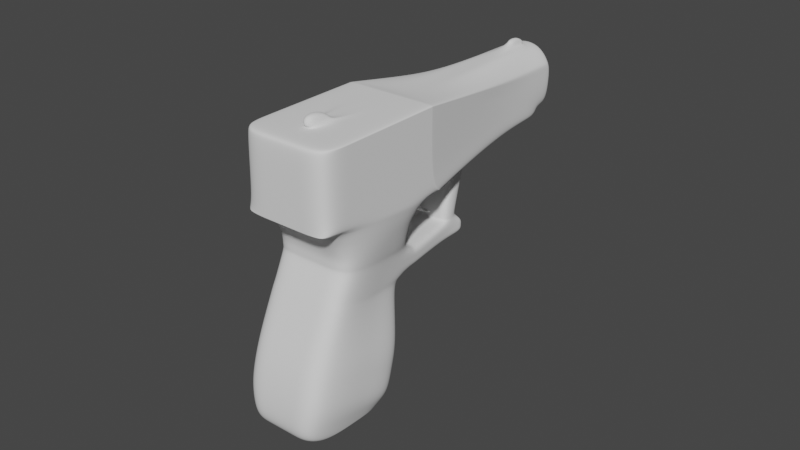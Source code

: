 # Source: lepeteu.blend  (saved by Blender 2.90.8; exported with 4.5.12 LTS)
import bpy
from mathutils import Matrix  # noqa: F401  (used for matrix-valued properties, if any)

bpy.ops.wm.read_factory_settings(use_empty=True)
scene = bpy.context.scene
scene.name = 'Scene'

# ---- collections
col_collection = bpy.data.collections.new('Collection'); scene.collection.children.link(col_collection)

# ---- world
world_world = bpy.data.worlds.new('World'); scene.world = world_world
world_world.use_nodes = True; world_world.node_tree.nodes.clear()
_N = world_world.node_tree.nodes; _L = world_world.node_tree.links
n0 = _N.new('ShaderNodeOutputWorld'); n0.name = 'World Output'; n0.location = (300, 300)
n1 = _N.new('ShaderNodeBackground'); n1.name = 'Background'; n1.location = (10, 300)
n1.inputs[0].default_value = (0.05088, 0.05088, 0.05088, 1.0)
_L.new(n1.outputs[0], n0.inputs[0])
n0.is_active_output = True
world_world.color = (0.05088, 0.05088, 0.05088)
world_world.use_sun_shadow = False
world_world.sun_shadow_jitter_overblur = 0.0

# ---- meshes
me_cube_001 = bpy.data.meshes.new('Cube.001')
me_cube_001.from_pydata([(-1.0, -1.169, -1.048), (-1.0, -1.0, 1.0), (-1.0, 1.155, -0.9559), (-0.6082, 1.35, 1.321), (1.0, -1.169, -1.048), (1.0, -1.0, 1.0), (1.0, 1.155, -0.9559), (0.6082, 1.35, 1.321), (-1.0, -1.749, 2.392), (-1.0, 1.315, 3.018), (1.0, 1.315, 3.018), (1.0, -1.749, 2.392), (-1.0, -1.527, 4.146), (-1.0, 0.3935, 4.704), (1.0, 0.3935, 4.704), (1.0, -1.527, 4.146), (-0.5681, 5.182, 4.362), (0.5681, 5.182, 4.362), (-0.5681, 4.86, 5.469), (0.5681, 4.86, 5.469), (1.0, -1.748, 2.389), (-1.0, -1.748, 2.389), (1.0, -2.096, 3.98), (-1.0, -2.096, 3.98), (-0.7968, 0.9061, -1.386), (-0.7968, -0.5798, -1.814), (0.7968, 0.9061, -1.386), (0.7968, -0.5798, -1.814), (-0.8984, -1.084, -1.503), (0.8984, -1.084, -1.503), (0.8984, 1.128, -1.143), (-0.8984, 1.128, -1.143), (-1.0, -1.155, -0.04414), (-1.0, 1.13, 0.03712), (1.0, 1.13, 0.03712), (1.0, -1.155, -0.04414), (-1.0, 1.143, -0.4594), (1.0, 1.143, -0.4594), (1.0, -1.19, -0.5542), (-1.0, -1.19, -0.5542), (-0.8476, -0.9648, -1.708), (0.8476, 1.059, -1.252), (0.8476, -0.9648, -1.708), (-0.8476, 1.059, -1.252), (0.6082, 1.311, 1.845), (1.0, -0.894, 1.612), (-1.0, -0.894, 1.612), (-0.6082, 1.311, 1.845), (-0.3782, 2.758, 1.72), (0.3782, 2.758, 1.72), (-0.3782, 2.661, 2.111), (0.3782, 2.661, 2.111), (-0.3782, 3.212, 1.833), (0.3782, 3.212, 1.833), (-0.3782, 3.104, 2.26), (0.3782, 3.104, 2.26), (-0.3782, 2.274, 3.483), (0.3782, 2.274, 3.483), (-0.3782, 2.967, 3.664), (0.3782, 2.967, 3.664), (-1.0, -1.098, 2.656), (-1.0, 0.8566, 3.094), (1.0, -1.098, 2.656), (1.0, 0.8566, 3.094), (-0.5681, 5.134, 4.517), (0.5681, 5.134, 4.517), (-1.0, -1.772, 2.46), (1.0, -1.772, 2.46), (-0.4335, 5.222, 5.372), (0.4335, 5.222, 5.372), (-0.4335, 5.307, 5.082), (0.4335, 5.307, 5.082), (0.8135, 1.03, 2.437), (-1.0, -0.9751, 1.89), (1.0, -0.9751, 1.89), (-0.8135, 1.03, 2.437), (0.9068, 1.066, 2.697), (-1.0, -1.163, 2.137), (1.0, -1.163, 2.137), (-0.9068, 1.066, 2.697), (0.9534, 1.133, 2.841), (-1.0, -1.365, 2.291), (1.0, -1.365, 2.291), (-0.9534, 1.133, 2.841), (0.9767, 1.234, 2.932), (-1.0, -1.506, 2.356), (1.0, -1.506, 2.356), (-0.9767, 1.234, 2.932), (-0.8215, -0.8151, -1.789), (0.8215, 1.023, -1.309), (0.8215, -0.8151, -1.789), (-0.8215, 1.023, -1.309), (-1.0, -1.496, 4.037), (1.0, -1.496, 4.037), (-1.0, -2.17, 3.841), (1.0, -2.17, 3.841), (-1.0, 0.4272, 4.587), (1.0, 0.4272, 4.587), (-1.0, -1.514, 4.101), (1.0, -1.514, 4.101), (-1.0, -2.137, 3.92), (1.0, -2.137, 3.92), (-1.0, 0.4072, 4.656), (1.0, 0.4072, 4.656), (-0.5681, 4.871, 5.43), (0.5681, 4.871, 5.43), (-1.0, -1.007, 0.9497), (-0.6271, 1.183, 1.215), (0.6271, 1.183, 1.215), (1.0, -1.007, 0.9497), (-0.6814, 1.091, 1.019), (0.6814, 1.091, 1.019), (1.0, -1.029, 0.805), (-1.0, -1.029, 0.805), (-0.5505, 1.621, 1.817), (-0.5505, 1.704, 1.421), (0.5505, 1.621, 1.817), (0.5505, 1.704, 1.421), (1.0, -0.9309, 1.738), (-0.7015, 1.149, 2.042), (0.7015, 1.149, 2.042), (-1.0, -0.9309, 1.738), (-0.5797, 1.525, 1.371), (-0.5797, 1.474, 1.799), (0.5797, 1.474, 1.799), (0.5797, 1.525, 1.371), (1.0, -0.9125, 1.675), (-0.6549, 1.21, 1.937), (0.6549, 1.21, 1.937), (-1.0, -0.9125, 1.675), (-0.3782, 3.31, 1.948), (0.3782, 3.31, 1.948), (-0.3782, 3.266, 2.152), (0.3782, 3.266, 2.152), (1.0, -0.947, 1.306), (-0.6082, 1.331, 1.583), (0.6082, 1.331, 1.583), (-1.0, -0.947, 1.306), (-0.3782, 2.71, 1.916), (0.3782, 2.71, 1.916), (-0.3782, 3.163, 2.028), (0.3782, 3.163, 2.028), (0.5505, 1.662, 1.619), (-0.5505, 1.662, 1.619), (-0.5797, 1.499, 1.585), (0.5797, 1.499, 1.585), (-0.3782, 3.298, 2.053), (0.3782, 3.298, 2.053), (-0.3782, 2.636, 2.189), (-0.3782, 3.016, 2.296), (0.3782, 3.016, 2.296), (0.3782, 2.636, 2.189), (-0.3782, 2.596, 2.852), (0.3782, 3.003, 2.958), (-0.3782, 3.003, 2.958), (0.3782, 2.596, 2.852), (-0.3782, 2.594, 3.028), (0.3782, 3.016, 3.201), (-0.3782, 3.016, 3.201), (0.3782, 2.594, 3.028), (-0.3782, 3.01, 2.627), (0.3782, 2.599, 2.516), (-0.3782, 2.599, 2.516), (0.3782, 3.01, 2.627), (-0.3782, 3.013, 2.461), (0.3782, 2.609, 2.35), (-0.3782, 2.609, 2.35), (0.3782, 3.013, 2.461), (-0.3782, 2.522, 3.166), (0.3782, 3.023, 3.326), (-0.3782, 3.023, 3.326), (0.3782, 2.522, 3.166), (-0.3782, 3.02, 3.263), (0.3782, 2.568, 3.1), (-0.3782, 2.568, 3.1), (0.3782, 3.02, 3.263), (1.0, 0.5274, 4.743), (-1.0, 0.5274, 4.743), (-1.0, 1.437, 3.053), (1.0, 1.437, 3.053), (-1.0, 0.9905, 3.133), (1.0, 0.9905, 3.133), (1.0, 0.5611, 4.626), (-1.0, 0.5611, 4.626), (1.0, 0.5411, 4.695), (-1.0, 0.5411, 4.695), (1.0, 0.6029, 4.765), (-1.0, 1.506, 3.073), (-1.0, 1.066, 3.155), (1.0, 1.066, 3.155), (1.0, 0.6366, 4.648), (-1.0, 0.6366, 4.648), (1.0, 0.6166, 4.717), (-1.0, 0.6166, 4.717), (-1.0, 0.6029, 4.765), (1.0, 1.506, 3.073), (-1.0, 0.5701, 4.755), (1.0, 1.476, 3.065), (1.0, 0.5701, 4.755), (-1.0, 1.476, 3.065), (-1.0, 1.033, 3.146), (1.0, 1.033, 3.146), (1.0, 0.6039, 4.638), (-1.0, 0.6039, 4.638), (1.0, 0.5839, 4.708), (-1.0, 0.5839, 4.708), (0.3333, 1.155, -0.9559), (-0.3333, 1.155, -0.9559), (-0.2027, 1.35, 1.321), (0.2027, 1.35, 1.321), (-0.3333, -1.169, -1.048), (0.3333, -1.169, -1.048), (0.3333, -1.0, 1.0), (-0.3333, -1.0, 1.0), (-0.3333, 1.315, 3.018), (0.3333, 1.315, 3.018), (0.3333, -1.749, 2.392), (-0.3333, -1.749, 2.392), (-0.1192, -0.9953, 4.307), (0.1192, -0.9953, 4.307), (0.1192, -1.616, 4.121), (-0.1192, -1.616, 4.121), (-0.2709, 5.177, 4.38), (0.2709, 5.177, 4.38), (-0.08146, 4.742, 5.839), (0.08146, 4.742, 5.839), (0.3333, -1.748, 2.389), (-0.3333, -1.748, 2.389), (0.3333, -2.096, 3.98), (-0.3333, -2.096, 3.98), (0.2656, 0.9061, -1.386), (-0.2656, 0.9061, -1.386), (-0.2656, -0.5798, -1.814), (0.2656, -0.5798, -1.814), (0.2995, 1.128, -1.143), (-0.2995, 1.128, -1.143), (-0.2995, -1.084, -1.503), (0.2995, -1.084, -1.503), (0.3333, -1.155, -0.04414), (-0.3333, -1.155, -0.04414), (-0.3333, 1.13, 0.03712), (0.3333, 1.13, 0.03712), (-0.3333, 1.143, -0.4594), (0.3333, 1.143, -0.4594), (0.3333, -1.19, -0.5542), (-0.3333, -1.19, -0.5542), (0.2825, 1.059, -1.252), (-0.2825, 1.059, -1.252), (-0.2825, -0.9648, -1.708), (0.2825, -0.9648, -1.708), (-0.2027, 1.311, 1.845), (0.2027, 1.311, 1.845), (0.3333, -0.894, 1.612), (-0.3333, -0.894, 1.612), (-0.1261, 2.758, 1.72), (0.1261, 2.758, 1.72), (-0.1261, 2.661, 2.111), (0.1261, 2.661, 2.111), (-0.1261, 3.212, 1.833), (0.1261, 3.212, 1.833), (-0.1261, 3.104, 2.26), (0.1261, 3.104, 2.26), (-0.1261, 2.274, 3.483), (0.1261, 2.274, 3.483), (-0.1261, 2.967, 3.664), (0.1261, 2.967, 3.664), (0.3333, -1.772, 2.46), (-0.3333, -1.772, 2.46), (-0.2709, 5.129, 4.534), (0.2709, 5.129, 4.534), (-0.2709, 5.14, 5.66), (0.2709, 5.14, 5.66), (-0.2709, 5.385, 4.808), (0.2709, 5.385, 4.808), (-0.2712, 1.03, 2.437), (0.2712, 1.03, 2.437), (0.3333, -0.9751, 1.89), (-0.3333, -0.9751, 1.89), (-0.3023, 1.066, 2.697), (0.3023, 1.066, 2.697), (0.3333, -1.163, 2.137), (-0.3333, -1.163, 2.137), (-0.3178, 1.133, 2.841), (0.3178, 1.133, 2.841), (0.3333, -1.365, 2.291), (-0.3333, -1.365, 2.291), (-0.3256, 1.234, 2.932), (0.3256, 1.234, 2.932), (0.3333, -1.506, 2.356), (-0.3333, -1.506, 2.356), (0.2738, 1.023, -1.309), (-0.2738, 1.023, -1.309), (-0.2738, -0.8151, -1.789), (0.2738, -0.8151, -1.789), (0.3333, -2.17, 3.841), (-0.3333, -2.17, 3.841), (0.3333, -2.137, 3.92), (-0.3333, -2.137, 3.92), (0.3333, -1.007, 0.9497), (-0.3333, -1.007, 0.9497), (-0.209, 1.183, 1.215), (0.209, 1.183, 1.215), (-0.2271, 1.091, 1.019), (0.2271, 1.091, 1.019), (0.3333, -1.029, 0.805), (-0.3333, -1.029, 0.805), (-0.1835, 1.704, 1.421), (0.1835, 1.704, 1.421), (0.1835, 1.621, 1.817), (-0.1835, 1.621, 1.817), (0.3333, -0.9309, 1.738), (-0.3333, -0.9309, 1.738), (-0.2338, 1.149, 2.042), (0.2338, 1.149, 2.042), (0.1932, 1.474, 1.799), (-0.1932, 1.474, 1.799), (-0.1932, 1.525, 1.371), (0.1932, 1.525, 1.371), (-0.2183, 1.21, 1.937), (0.2183, 1.21, 1.937), (0.3333, -0.9125, 1.675), (-0.3333, -0.9125, 1.675), (-0.1261, 3.31, 1.948), (0.1261, 3.31, 1.948), (-0.1261, 3.266, 2.152), (0.1261, 3.266, 2.152), (-0.1261, 3.298, 2.053), (0.1261, 3.298, 2.053), (0.3333, -0.947, 1.306), (-0.3333, -0.947, 1.306), (0.1261, 2.636, 2.189), (-0.1261, 2.636, 2.189), (-0.1261, 3.016, 2.296), (0.1261, 3.016, 2.296), (0.1261, 2.596, 2.852), (-0.1261, 2.596, 2.852), (-0.1261, 3.003, 2.958), (0.1261, 3.003, 2.958), (0.1261, 2.594, 3.028), (-0.1261, 2.594, 3.028), (-0.1261, 3.016, 3.201), (0.1261, 3.016, 3.201), (-0.1261, 3.01, 2.627), (0.1261, 3.01, 2.627), (0.1261, 2.599, 2.516), (-0.1261, 2.599, 2.516), (0.1261, 2.609, 2.35), (-0.1261, 2.609, 2.35), (-0.1261, 3.013, 2.461), (0.1261, 3.013, 2.461), (0.1261, 2.522, 3.166), (-0.1261, 2.522, 3.166), (-0.1261, 3.023, 3.326), (0.1261, 3.023, 3.326), (-0.1261, 3.02, 3.263), (0.1261, 3.02, 3.263), (0.1261, 2.568, 3.1), (-0.1261, 2.568, 3.1), (-0.3333, 1.437, 3.053), (0.3333, 1.437, 3.053), (0.3333, 0.5274, 4.743), (-0.3333, 0.5274, 4.743), (-0.3333, 1.506, 3.073), (0.3333, 1.506, 3.073), (0.08146, 4.25, 5.679), (-0.08146, 4.25, 5.679), (-0.3333, 1.49, 2.91), (0.3333, 1.49, 2.91), (-0.3333, 1.559, 2.93), (0.3333, 1.559, 2.93), (-0.3333, 1.636, 2.642), (0.3333, 1.636, 2.642), (-0.3333, 1.694, 2.684), (0.3333, 1.694, 2.684), (-0.3333, 1.744, 2.515), (0.3333, 1.744, 2.515), (-0.3333, 1.782, 2.575), (0.3333, 1.782, 2.575), (-0.3333, 1.862, 2.433), (0.3333, 1.862, 2.433), (-0.3333, 1.901, 2.493), (0.3333, 1.901, 2.493), (-0.3333, 1.971, 2.381), (0.3333, 1.971, 2.381), (-0.3333, 1.991, 2.449), (0.3333, 1.991, 2.449), (-0.3333, 2.107, 2.36), (0.3333, 2.107, 2.36), (-0.3333, 2.094, 2.43), (0.3333, 2.094, 2.43), (-0.3333, 2.17, 2.381), (0.3333, 2.17, 2.381), (-0.3333, 2.159, 2.413), (0.3333, 2.159, 2.413), (-0.3333, 2.157, 2.358), (0.3333, 2.157, 2.358), (0.3333, 2.144, 2.428), (-0.3333, 2.144, 2.428), (-0.3333, 2.165, 2.396), (0.3333, 2.165, 2.396), (0.3333, 0.5701, 4.755), (-0.3333, 0.5701, 4.755), (-0.3333, 0.3935, 4.704), (0.3333, 0.3935, 4.704), (0.3333, -1.527, 4.146), (-0.3333, -1.527, 4.146), (-0.1192, -1.005, 4.331), (0.1192, -1.005, 4.331), (0.1192, -1.683, 4.344), (-0.1192, -1.683, 4.344), (-1.0, 0.3018, -0.9897), (-0.7521, 0.4873, 1.203), (1.0, 0.3018, -0.9897), (0.7521, 0.4873, 1.203), (-1.0, 0.1901, 2.788), (1.0, 0.1901, 2.788), (-1.0, -0.3115, 4.499), (1.0, -0.3115, 4.499), (-0.7968, 0.3607, -1.543), (0.7968, 0.3607, -1.543), (0.8984, 0.3161, -1.275), (-0.8984, 0.3161, -1.275), (1.0, 0.2914, 0.007289), (-1.0, 0.2914, 0.007289), (-1.0, 0.2863, -0.4942), (1.0, 0.2863, -0.4942), (0.8476, 0.316, -1.42), (-0.8476, 0.316, -1.42), (-0.7521, 0.5017, 1.759), (0.7521, 0.5017, 1.759), (1.0, 0.1391, 2.933), (-1.0, 0.1391, 2.933), (-0.882, 0.2938, 2.236), (0.882, 0.2938, 2.236), (-0.941, 0.2479, 2.492), (0.941, 0.2479, 2.492), (-0.9705, 0.2164, 2.639), (0.9705, 0.2164, 2.639), (-0.9852, 0.2284, 2.721), (0.9852, 0.2284, 2.721), (0.8215, 0.3484, -1.485), (-0.8215, 0.3484, -1.485), (1.0, -0.2787, 4.385), (-1.0, -0.2787, 4.385), (1.0, -0.2981, 4.452), (-1.0, -0.2981, 4.452), (0.764, 0.3787, 1.117), (-0.764, 0.3787, 1.117), (-0.7984, 0.3128, 0.9406), (0.7984, 0.3128, 0.9406), (0.8111, 0.3855, 1.93), (-0.8111, 0.3855, 1.93), (-0.7816, 0.4307, 1.841), (0.7816, 0.4307, 1.841), (0.7521, 0.4945, 1.481), (-0.7521, 0.4945, 1.481), (-0.2656, 0.3607, -1.543), (0.2656, 0.3607, -1.543), (0.3333, -0.3115, 4.499), (-0.3333, -0.3115, 4.499), (0.1192, -1.223, 4.239), (-0.1192, -1.223, 4.239), (0.1192, -1.29, 4.461), (-0.1192, -1.29, 4.461), (-0.2709, 4.753, 5.843), (0.2709, 4.753, 5.843), (0.2709, 1.183, 4.804), (-0.2709, 1.183, 4.804), (-0.08146, 4.722, 5.883), (0.08146, 4.722, 5.883), (0.08146, 4.193, 5.856), (-0.08146, 4.193, 5.856), (0.5681, 3.646, 5.116), (-0.5681, 4.074, 4.039), (-0.5681, 3.844, 4.435), (0.5681, 3.844, 4.435), (0.5681, 3.674, 5.02), (-0.5681, 3.674, 5.02), (0.5681, 3.657, 5.077), (-0.5681, 3.657, 5.077), (-0.5681, 3.646, 5.116), (0.5681, 4.074, 4.039), (0.2709, 4.069, 4.057), (-0.2709, 4.069, 4.057), (-0.2709, 3.539, 5.49), (0.2709, 3.539, 5.49), (-0.08146, 4.575, 5.785), (0.08146, 4.575, 5.785), (-0.08146, 4.517, 5.962), (0.08146, 4.517, 5.962), (0.2709, 5.062, 5.932), (0.5681, 5.168, 5.558), (0.2709, 5.438, 4.623), (0.5681, 5.443, 4.606), (-0.5681, 5.168, 5.558), (-0.5681, 5.18, 5.519), (0.5681, 5.18, 5.519), (-0.2709, 5.062, 5.932), (-0.5681, 5.443, 4.606), (-0.2709, 5.438, 4.623), (0.12, 4.932, 5.583), (0.1561, 5.075, 5.447), (0.09754, 5.134, 5.244), (0.1561, 5.106, 5.343), (-0.1561, 5.075, 5.447), (-0.12, 4.932, 5.583), (-0.1561, 5.106, 5.343), (-0.09754, 5.134, 5.244), (0.12, 1.517, 4.617), (0.1561, 1.66, 4.481), (0.09754, 1.718, 4.278), (0.1561, 1.69, 4.377), (-0.156, 1.66, 4.481), (-0.12, 1.517, 4.617), (-0.156, 1.69, 4.377), (-0.09754, 1.718, 4.278)], [], [(447, 411, 3, 107), (301, 209, 7, 108), (446, 413, 5, 109), (299, 213, 1, 106), (292, 88, 25, 232), (439, 84, 10, 415), (445, 98, 12, 416), (438, 85, 8, 414), (288, 86, 11, 216), (286, 87, 9, 214), (459, 416, 12, 405), (405, 12, 23, 229), (485, 472, 19, 465), (444, 103, 14, 417), (483, 473, 16, 222), (475, 481, 17, 65), (479, 480, 18, 104), (296, 101, 22, 228), (216, 11, 20, 226), (99, 15, 22, 101), (60, 8, 21, 66), (457, 419, 27, 233), (290, 89, 26, 230), (441, 91, 24, 418), (440, 90, 27, 419), (412, 4, 29, 420), (410, 2, 31, 421), (206, 6, 30, 234), (210, 0, 28, 236), (245, 239, 32, 39), (425, 422, 35, 38), (243, 241, 34, 37), (424, 423, 33, 36), (410, 424, 36, 2), (206, 243, 37, 6), (412, 425, 38, 4), (210, 245, 39, 0), (420, 29, 42, 426), (421, 31, 43, 427), (234, 30, 41, 246), (236, 28, 40, 248), (143, 114, 50, 138), (328, 134, 45, 252), (455, 137, 46, 428), (454, 136, 44, 429), (139, 49, 53, 141), (308, 116, 51, 257), (142, 117, 49, 139), (306, 115, 48, 254), (261, 55, 133, 325), (254, 48, 52, 258), (170, 168, 56, 58), (138, 50, 54, 140), (263, 57, 59, 265), (171, 169, 59, 57), (352, 170, 58, 264), (350, 171, 57, 263), (92, 60, 66, 94), (11, 62, 67, 20), (226, 20, 67, 266), (473, 474, 64, 16), (222, 16, 64, 268), (415, 10, 63, 430), (414, 8, 60, 431), (465, 19, 491, 490), (104, 18, 494, 495), (268, 64, 498, 499), (312, 119, 75, 274), (310, 118, 74, 276), (451, 121, 73, 432), (450, 120, 72, 433), (274, 75, 79, 278), (276, 74, 78, 280), (432, 73, 77, 434), (433, 72, 76, 435), (278, 79, 83, 282), (280, 78, 82, 284), (434, 77, 81, 436), (435, 76, 80, 437), (282, 83, 87, 286), (284, 82, 86, 288), (436, 81, 85, 438), (437, 80, 84, 439), (426, 42, 90, 440), (427, 43, 91, 441), (246, 41, 89, 290), (248, 40, 88, 292), (98, 92, 94, 100), (62, 93, 95, 67), (266, 67, 95, 294), (430, 63, 97, 442), (431, 60, 92, 443), (19, 105, 496, 491), (12, 98, 100, 23), (472, 478, 105, 19), (93, 99, 101, 95), (294, 95, 101, 296), (442, 97, 103, 444), (443, 92, 98, 445), (305, 299, 106, 113), (449, 446, 109, 112), (303, 301, 108, 111), (448, 447, 107, 110), (423, 448, 110, 33), (241, 303, 111, 34), (422, 449, 112, 35), (239, 305, 113, 32), (316, 122, 115, 306), (145, 125, 117, 142), (314, 124, 116, 308), (144, 123, 114, 143), (453, 128, 120, 450), (452, 129, 121, 451), (320, 126, 118, 310), (318, 127, 119, 312), (135, 47, 123, 144), (251, 44, 124, 314), (136, 7, 125, 145), (208, 3, 122, 316), (250, 47, 127, 318), (252, 45, 126, 320), (428, 46, 129, 452), (429, 44, 128, 453), (326, 146, 132, 324), (140, 54, 132, 146), (141, 53, 131, 147), (258, 52, 130, 322), (55, 141, 147, 133), (52, 140, 146, 130), (322, 130, 146, 326), (44, 136, 145, 124), (3, 135, 144, 122), (122, 144, 143, 115), (124, 145, 142, 116), (48, 138, 140, 52), (116, 142, 139, 51), (51, 139, 141, 55), (413, 7, 136, 454), (411, 1, 137, 455), (212, 5, 134, 328), (115, 143, 138, 48), (257, 51, 151, 330), (260, 54, 149, 332), (51, 55, 150, 151), (54, 50, 148, 149), (344, 161, 155, 334), (342, 160, 154, 336), (161, 163, 153, 155), (160, 162, 152, 154), (334, 155, 159, 338), (336, 154, 158, 340), (155, 153, 157, 159), (154, 152, 156, 158), (164, 166, 162, 160), (165, 167, 163, 161), (348, 164, 160, 342), (346, 165, 161, 344), (330, 151, 165, 346), (332, 149, 164, 348), (151, 150, 167, 165), (149, 148, 166, 164), (356, 173, 171, 350), (354, 172, 170, 352), (173, 175, 169, 171), (172, 174, 168, 170), (158, 156, 174, 172), (159, 157, 175, 173), (340, 158, 172, 354), (338, 159, 173, 356), (96, 102, 185, 183), (14, 103, 184, 176), (61, 96, 183, 180), (103, 97, 182, 184), (97, 63, 181, 182), (9, 61, 180, 178), (102, 13, 177, 185), (63, 10, 179, 181), (214, 9, 178, 358), (403, 14, 176, 360), (203, 205, 193, 191), (198, 204, 192, 186), (200, 203, 191, 188), (204, 202, 190, 192), (202, 201, 189, 190), (199, 200, 188, 187), (205, 196, 194, 193), (201, 197, 195, 189), (400, 198, 186, 466), (476, 190, 189, 475), (389, 387, 395, 391, 399, 393, 396), (389, 385, 383, 387), (385, 381, 379, 383), (381, 377, 375, 379), (377, 373, 371, 375), (371, 373, 369, 367), (369, 363, 359, 367), (197, 179, 359, 363, 195), (388, 397, 392, 398, 390, 394, 386), (388, 386, 382, 384), (384, 382, 378, 380), (380, 378, 374, 376), (376, 374, 370, 372), (370, 366, 368, 372), (368, 366, 358, 362), (187, 362, 358, 178, 199), (360, 176, 198, 400), (181, 179, 197, 201), (185, 177, 196, 205), (178, 180, 200, 199), (182, 181, 201, 202), (184, 182, 202, 204), (180, 183, 203, 200), (176, 184, 204, 198), (183, 185, 205, 203), (177, 361, 401, 196), (361, 360, 400, 401), (391, 390, 398, 399), (388, 389, 396, 397), (387, 386, 394, 395), (395, 394, 390, 391), (397, 396, 393, 392), (399, 398, 392, 393), (383, 382, 386, 387), (384, 385, 389, 388), (379, 378, 382, 383), (375, 374, 378, 379), (376, 377, 381, 380), (380, 381, 385, 384), (371, 370, 374, 375), (372, 373, 377, 376), (367, 366, 370, 371), (362, 363, 369, 368), (359, 358, 366, 367), (368, 369, 373, 372), (196, 401, 467, 194), (401, 400, 466, 467), (13, 402, 361, 177), (402, 403, 360, 361), (10, 215, 359, 179), (215, 214, 358, 359), (156, 339, 357, 174), (339, 338, 356, 357), (157, 341, 355, 175), (341, 340, 354, 355), (175, 355, 353, 169), (355, 354, 352, 353), (174, 357, 351, 168), (357, 356, 350, 351), (150, 333, 349, 167), (333, 332, 348, 349), (148, 331, 347, 166), (331, 330, 346, 347), (166, 347, 345, 162), (347, 346, 344, 345), (167, 349, 343, 163), (349, 348, 342, 343), (153, 337, 341, 157), (337, 336, 340, 341), (152, 335, 339, 156), (335, 334, 338, 339), (163, 343, 337, 153), (343, 342, 336, 337), (162, 345, 335, 152), (345, 344, 334, 335), (55, 261, 333, 150), (261, 260, 332, 333), (50, 256, 331, 148), (256, 257, 330, 331), (1, 213, 329, 137), (213, 212, 328, 329), (131, 323, 327, 147), (323, 322, 326, 327), (53, 259, 323, 131), (259, 258, 322, 323), (147, 327, 325, 133), (327, 326, 324, 325), (46, 253, 321, 129), (253, 252, 320, 321), (44, 251, 319, 128), (251, 250, 318, 319), (7, 209, 317, 125), (209, 208, 316, 317), (47, 250, 315, 123), (250, 251, 314, 315), (128, 319, 313, 120), (319, 318, 312, 313), (129, 321, 311, 121), (321, 320, 310, 311), (123, 315, 309, 114), (315, 314, 308, 309), (125, 317, 307, 117), (317, 316, 306, 307), (35, 112, 304, 238), (238, 304, 305, 239), (33, 110, 302, 240), (240, 302, 303, 241), (110, 107, 300, 302), (302, 300, 301, 303), (112, 109, 298, 304), (304, 298, 299, 305), (94, 295, 297, 100), (295, 294, 296, 297), (66, 267, 295, 94), (267, 266, 294, 295), (42, 249, 293, 90), (249, 248, 292, 293), (43, 247, 291, 91), (247, 246, 290, 291), (81, 285, 289, 85), (285, 284, 288, 289), (80, 283, 287, 84), (283, 282, 286, 287), (77, 281, 285, 81), (281, 280, 284, 285), (76, 279, 283, 80), (279, 278, 282, 283), (73, 277, 281, 77), (277, 276, 280, 281), (72, 275, 279, 76), (275, 274, 278, 279), (121, 311, 277, 73), (311, 310, 276, 277), (120, 313, 275, 72), (313, 312, 274, 275), (65, 269, 492, 493), (269, 268, 499, 492), (18, 464, 497, 494), (464, 465, 490, 497), (17, 223, 269, 65), (223, 222, 268, 269), (21, 227, 267, 66), (227, 226, 266, 267), (168, 351, 262, 56), (351, 350, 263, 262), (169, 353, 265, 59), (353, 352, 264, 265), (56, 262, 264, 58), (262, 263, 265, 264), (49, 255, 259, 53), (255, 254, 258, 259), (54, 260, 324, 132), (260, 261, 325, 324), (117, 307, 255, 49), (307, 306, 254, 255), (114, 309, 256, 50), (309, 308, 257, 256), (137, 329, 253, 46), (329, 328, 252, 253), (29, 237, 249, 42), (237, 236, 248, 249), (31, 235, 247, 43), (235, 234, 246, 247), (4, 38, 244, 211), (211, 244, 245, 210), (2, 36, 242, 207), (207, 242, 243, 206), (36, 33, 240, 242), (242, 240, 241, 243), (38, 35, 238, 244), (244, 238, 239, 245), (4, 211, 237, 29), (211, 210, 236, 237), (2, 207, 235, 31), (207, 206, 234, 235), (91, 291, 231, 24), (291, 290, 230, 231), (418, 456, 232, 25), (456, 457, 233, 232), (8, 217, 227, 21), (217, 216, 226, 227), (100, 297, 229, 23), (297, 296, 228, 229), (481, 482, 223, 17), (482, 483, 222, 223), (480, 484, 464, 18), (487, 225, 469, 489), (15, 404, 228, 22), (404, 405, 229, 228), (417, 458, 404, 15), (221, 220, 408, 409), (84, 287, 215, 10), (287, 286, 214, 215), (85, 289, 217, 8), (289, 288, 216, 217), (90, 293, 233, 27), (293, 292, 232, 233), (109, 5, 212, 298), (298, 212, 213, 299), (107, 3, 208, 300), (300, 208, 209, 301), (218, 219, 403, 402), (220, 221, 405, 404), (460, 220, 404, 458), (461, 218, 402, 459), (462, 463, 409, 408), (460, 219, 407, 462), (219, 218, 406, 407), (461, 221, 409, 463), (218, 461, 463, 406), (220, 460, 462, 408), (407, 406, 463, 462), (221, 461, 459, 405), (219, 460, 458, 403), (14, 403, 458, 417), (231, 230, 457, 456), (24, 231, 456, 418), (3, 411, 455, 135), (5, 413, 454, 134), (45, 429, 453, 126), (47, 428, 452, 127), (127, 452, 451, 119), (126, 453, 450, 118), (34, 111, 449, 422), (32, 113, 448, 423), (113, 106, 447, 448), (111, 108, 446, 449), (96, 443, 445, 102), (93, 442, 444, 99), (61, 431, 443, 96), (62, 430, 442, 93), (40, 427, 441, 88), (41, 426, 440, 89), (82, 437, 439, 86), (83, 436, 438, 87), (78, 435, 437, 82), (79, 434, 436, 83), (74, 433, 435, 78), (75, 432, 434, 79), (118, 450, 433, 74), (119, 451, 432, 75), (9, 414, 431, 61), (11, 415, 430, 62), (134, 454, 429, 45), (135, 455, 428, 47), (28, 421, 427, 40), (30, 420, 426, 41), (6, 37, 425, 412), (0, 39, 424, 410), (39, 32, 423, 424), (37, 34, 422, 425), (0, 410, 421, 28), (6, 412, 420, 30), (89, 440, 419, 26), (88, 441, 418, 25), (230, 26, 419, 457), (99, 444, 417, 15), (402, 13, 416, 459), (87, 438, 414, 9), (102, 445, 416, 13), (86, 439, 415, 11), (108, 7, 413, 446), (106, 1, 411, 447), (224, 225, 465, 464), (364, 365, 467, 466), (486, 224, 464, 484), (487, 364, 466, 485), (488, 489, 469, 468), (365, 364, 470, 471), (486, 365, 471, 488), (225, 224, 468, 469), (224, 486, 488, 468), (471, 470, 489, 488), (225, 487, 485, 465), (365, 486, 484, 467), (364, 487, 489, 470), (194, 467, 484, 480), (363, 362, 483, 482), (195, 363, 482, 481), (191, 193, 479, 477), (186, 192, 478, 472), (188, 191, 477, 474), (192, 190, 476, 478), (187, 188, 474, 473), (193, 194, 480, 479), (189, 195, 481, 475), (362, 187, 473, 483), (466, 186, 472, 485), (65, 105, 478, 476, 475), (64, 474, 477, 479, 104), (493, 496, 105, 65), (498, 64, 104, 495), (273, 272, 507, 502), (273, 71, 493, 492), (271, 270, 497, 490), (70, 272, 499, 498), (272, 273, 492, 499), (68, 270, 505, 504), (71, 273, 502, 503), (270, 271, 500, 505), (272, 70, 506, 507), (271, 69, 501, 500), (491, 69, 271, 490), (496, 493, 71, 69, 491), (497, 270, 68, 494), (494, 68, 70, 498, 495), (71, 503, 501, 69), (504, 505, 513, 512), (68, 504, 506, 70), (509, 511, 510, 515, 514, 512, 513, 508), (500, 501, 509, 508), (501, 503, 511, 509), (502, 507, 515, 510), (505, 500, 508, 513), (503, 502, 510, 511), (506, 504, 512, 514), (507, 506, 514, 515)])
me_cube_001.polygons.foreach_set('use_smooth', [True] * 506)
_uv = me_cube_001.uv_layers.new(name='UVMap')
_uv.uv.foreach_set('vector', [0.619, 0.1582, 0.625, 0.1582, 0.625, 0.25, 0.619, 0.25, 0.619, 0.4167, 0.625, 0.4167, 0.625, 0.5, 0.619, 0.5, 0.619, 0.5918, 0.625, 0.5918, 0.625, 0.75, 0.619, 0.75, 0.619, 0.9167, 0.625, 0.9167, 0.625, 1.0, 0.619, 1.0, 0.375, 0.9167, 0.375, 1.0, 0.375, 1.0, 0.375, 0.9167, 0.625, 0.5918, 0.625, 0.5, 0.625, 0.5, 0.625, 0.5918, 0.625, 0.1582, 0.625, 0.0, 0.625, 0.0, 0.625, 0.1582, 0.625, 0.1582, 0.625, 0.0, 0.625, 0.0, 0.625, 0.1582, 0.625, 0.8333, 0.625, 0.75, 0.625, 0.75, 0.625, 0.8333, 0.625, 0.3333, 0.625, 0.25, 0.625, 0.25, 0.625, 0.3333, 0.7917, 0.5918, 0.875, 0.5918, 0.875, 0.75, 0.7917, 0.75, 0.7917, 0.75, 0.875, 0.75, 0.875, 0.75, 0.7917, 0.75, 0.7083, 0.5, 0.625, 0.5, 0.625, 0.5, 0.7083, 0.5, 0.625, 0.5918, 0.625, 0.5, 0.625, 0.5, 0.625, 0.5918, 0.625, 0.3333, 0.625, 0.25, 0.625, 0.25, 0.625, 0.3333, 0.625, 0.5, 0.625, 0.5, 0.625, 0.5, 0.625, 0.5, 0.625, 0.25, 0.625, 0.25, 0.625, 0.25, 0.625, 0.25, 0.625, 0.8333, 0.625, 0.75, 0.625, 0.75, 0.625, 0.8333, 0.625, 0.8333, 0.625, 0.75, 0.625, 0.75, 0.625, 0.8333, 0.625, 0.75, 0.625, 0.75, 0.625, 0.75, 0.625, 0.75, 0.625, 0.0, 0.625, 0.0, 0.625, 0.0, 0.625, 0.0, 0.2917, 0.5918, 0.375, 0.5918, 0.375, 0.75, 0.2917, 0.75, 0.375, 0.4167, 0.375, 0.5, 0.375, 0.5, 0.375, 0.4167, 0.375, 0.1582, 0.375, 0.25, 0.375, 0.25, 0.375, 0.1582, 0.375, 0.5918, 0.375, 0.75, 0.375, 0.75, 0.375, 0.5918, 0.375, 0.5918, 0.375, 0.75, 0.375, 0.75, 0.375, 0.5918, 0.375, 0.1582, 0.375, 0.25, 0.375, 0.25, 0.375, 0.1582, 0.375, 0.4167, 0.375, 0.5, 0.375, 0.5, 0.375, 0.4167, 0.375, 0.9167, 0.375, 1.0, 0.375, 1.0, 0.375, 0.9167, 0.4375, 0.9167, 0.5, 0.9167, 0.5, 1.0, 0.4375, 1.0, 0.4375, 0.5918, 0.5, 0.5918, 0.5, 0.75, 0.4375, 0.75, 0.4375, 0.4167, 0.5, 0.4167, 0.5, 0.5, 0.4375, 0.5, 0.4375, 0.1582, 0.5, 0.1582, 0.5, 0.25, 0.4375, 0.25, 0.375, 0.1582, 0.4375, 0.1582, 0.4375, 0.25, 0.375, 0.25, 0.375, 0.4167, 0.4375, 0.4167, 0.4375, 0.5, 0.375, 0.5, 0.375, 0.5918, 0.4375, 0.5918, 0.4375, 0.75, 0.375, 0.75, 0.375, 0.9167, 0.4375, 0.9167, 0.4375, 1.0, 0.375, 1.0, 0.375, 0.5918, 0.375, 0.75, 0.375, 0.75, 0.375, 0.5918, 0.375, 0.1582, 0.375, 0.25, 0.375, 0.25, 0.375, 0.1582, 0.375, 0.4167, 0.375, 0.5, 0.375, 0.5, 0.375, 0.4167, 0.375, 0.9167, 0.375, 1.0, 0.375, 1.0, 0.375, 0.9167, 0.625, 0.25, 0.625, 0.25, 0.625, 0.25, 0.625, 0.25, 0.625, 0.8333, 0.625, 0.75, 0.625, 0.75, 0.625, 0.8333, 0.625, 0.1582, 0.625, 0.0, 0.625, 0.0, 0.625, 0.1582, 0.625, 0.5918, 0.625, 0.5, 0.625, 0.5, 0.625, 0.5918, 0.625, 0.5, 0.625, 0.5, 0.625, 0.5, 0.625, 0.5, 0.625, 0.4167, 0.625, 0.5, 0.625, 0.5, 0.625, 0.4167, 0.625, 0.5, 0.625, 0.5, 0.625, 0.5, 0.625, 0.5, 0.625, 0.3333, 0.625, 0.25, 0.625, 0.25, 0.625, 0.3333, 0.625, 0.4167, 0.625, 0.5, 0.625, 0.5, 0.625, 0.4167, 0.625, 0.3333, 0.625, 0.25, 0.625, 0.25, 0.625, 0.3333, 0.625, 0.25, 0.625, 0.25, 0.625, 0.25, 0.625, 0.25, 0.625, 0.25, 0.625, 0.25, 0.625, 0.25, 0.625, 0.25, 0.625, 0.4167, 0.625, 0.5, 0.625, 0.5, 0.625, 0.4167, 0.625, 0.5, 0.625, 0.5, 0.625, 0.5, 0.625, 0.5, 0.625, 0.3333, 0.625, 0.25, 0.625, 0.25, 0.625, 0.3333, 0.625, 0.4167, 0.625, 0.5, 0.625, 0.5, 0.625, 0.4167, 0.625, 0.0, 0.625, 0.0, 0.625, 0.0, 0.625, 0.0, 0.625, 0.75, 0.625, 0.75, 0.625, 0.75, 0.625, 0.75, 0.625, 0.8333, 0.625, 0.75, 0.625, 0.75, 0.625, 0.8333, 0.625, 0.25, 0.625, 0.25, 0.625, 0.25, 0.625, 0.25, 0.625, 0.3333, 0.625, 0.25, 0.625, 0.25, 0.625, 0.3333, 0.625, 0.5918, 0.625, 0.5, 0.625, 0.5, 0.625, 0.5918, 0.625, 0.1582, 0.625, 0.0, 0.625, 0.0, 0.625, 0.1582, 0.7083, 0.5, 0.625, 0.5, 0.625, 0.5, 0.7083, 0.5, 0.625, 0.25, 0.625, 0.25, 0.625, 0.25, 0.625, 0.25, 0.625, 0.3333, 0.625, 0.25, 0.625, 0.25, 0.625, 0.3333, 0.625, 0.3333, 0.625, 0.25, 0.625, 0.25, 0.625, 0.3333, 0.625, 0.8333, 0.625, 0.75, 0.625, 0.75, 0.625, 0.8333, 0.625, 0.1582, 0.625, 0.0, 0.625, 0.0, 0.625, 0.1582, 0.625, 0.5918, 0.625, 0.5, 0.625, 0.5, 0.625, 0.5918, 0.625, 0.3333, 0.625, 0.25, 0.625, 0.25, 0.625, 0.3333, 0.625, 0.8333, 0.625, 0.75, 0.625, 0.75, 0.625, 0.8333, 0.625, 0.1582, 0.625, 0.0, 0.625, 0.0, 0.625, 0.1582, 0.625, 0.5918, 0.625, 0.5, 0.625, 0.5, 0.625, 0.5918, 0.625, 0.3333, 0.625, 0.25, 0.625, 0.25, 0.625, 0.3333, 0.625, 0.8333, 0.625, 0.75, 0.625, 0.75, 0.625, 0.8333, 0.625, 0.1582, 0.625, 0.0, 0.625, 0.0, 0.625, 0.1582, 0.625, 0.5918, 0.625, 0.5, 0.625, 0.5, 0.625, 0.5918, 0.625, 0.3333, 0.625, 0.25, 0.625, 0.25, 0.625, 0.3333, 0.625, 0.8333, 0.625, 0.75, 0.625, 0.75, 0.625, 0.8333, 0.625, 0.1582, 0.625, 0.0, 0.625, 0.0, 0.625, 0.1582, 0.625, 0.5918, 0.625, 0.5, 0.625, 0.5, 0.625, 0.5918, 0.375, 0.5918, 0.375, 0.75, 0.375, 0.75, 0.375, 0.5918, 0.375, 0.1582, 0.375, 0.25, 0.375, 0.25, 0.375, 0.1582, 0.375, 0.4167, 0.375, 0.5, 0.375, 0.5, 0.375, 0.4167, 0.375, 0.9167, 0.375, 1.0, 0.375, 1.0, 0.375, 0.9167, 0.625, 0.0, 0.625, 0.0, 0.625, 0.0, 0.625, 0.0, 0.625, 0.75, 0.625, 0.75, 0.625, 0.75, 0.625, 0.75, 0.625, 0.8333, 0.625, 0.75, 0.625, 0.75, 0.625, 0.8333, 0.625, 0.5918, 0.625, 0.5, 0.625, 0.5, 0.625, 0.5918, 0.625, 0.1582, 0.625, 0.0, 0.625, 0.0, 0.625, 0.1582, 0.625, 0.5, 0.625, 0.5, 0.625, 0.5, 0.625, 0.5, 0.625, 0.0, 0.625, 0.0, 0.625, 0.0, 0.625, 0.0, 0.625, 0.5, 0.625, 0.5, 0.625, 0.5, 0.625, 0.5, 0.625, 0.75, 0.625, 0.75, 0.625, 0.75, 0.625, 0.75, 0.625, 0.8333, 0.625, 0.75, 0.625, 0.75, 0.625, 0.8333, 0.625, 0.5918, 0.625, 0.5, 0.625, 0.5, 0.625, 0.5918, 0.625, 0.1582, 0.625, 0.0, 0.625, 0.0, 0.625, 0.1582, 0.6017, 0.9167, 0.619, 0.9167, 0.619, 1.0, 0.6017, 1.0, 0.6017, 0.5918, 0.619, 0.5918, 0.619, 0.75, 0.6017, 0.75, 0.6017, 0.4167, 0.619, 0.4167, 0.619, 0.5, 0.6017, 0.5, 0.6017, 0.1582, 0.619, 0.1582, 0.619, 0.25, 0.6017, 0.25, 0.5, 0.1582, 0.6017, 0.1582, 0.6017, 0.25, 0.5, 0.25, 0.5, 0.4167, 0.6017, 0.4167, 0.6017, 0.5, 0.5, 0.5, 0.5, 0.5918, 0.6017, 0.5918, 0.6017, 0.75, 0.5, 0.75, 0.5, 0.9167, 0.6017, 0.9167, 0.6017, 1.0, 0.5, 1.0, 0.625, 0.3333, 0.625, 0.25, 0.625, 0.25, 0.625, 0.3333, 0.625, 0.5, 0.625, 0.5, 0.625, 0.5, 0.625, 0.5, 0.625, 0.4167, 0.625, 0.5, 0.625, 0.5, 0.625, 0.4167, 0.625, 0.25, 0.625, 0.25, 0.625, 0.25, 0.625, 0.25, 0.625, 0.5918, 0.625, 0.5, 0.625, 0.5, 0.625, 0.5918, 0.625, 0.1582, 0.625, 0.0, 0.625, 0.0, 0.625, 0.1582, 0.625, 0.8333, 0.625, 0.75, 0.625, 0.75, 0.625, 0.8333, 0.625, 0.3333, 0.625, 0.25, 0.625, 0.25, 0.625, 0.3333, 0.625, 0.25, 0.625, 0.25, 0.625, 0.25, 0.625, 0.25, 0.625, 0.4167, 0.625, 0.5, 0.625, 0.5, 0.625, 0.4167, 0.625, 0.5, 0.625, 0.5, 0.625, 0.5, 0.625, 0.5, 0.625, 0.3333, 0.625, 0.25, 0.625, 0.25, 0.625, 0.3333, 0.625, 0.3333, 0.625, 0.25, 0.625, 0.25, 0.625, 0.3333, 0.625, 0.8333, 0.625, 0.75, 0.625, 0.75, 0.625, 0.8333, 0.625, 0.1582, 0.625, 0.0, 0.625, 0.0, 0.625, 0.1582, 0.625, 0.5918, 0.625, 0.5, 0.625, 0.5, 0.625, 0.5918, 0.625, 0.3333, 0.625, 0.25, 0.625, 0.25, 0.625, 0.3333, 0.625, 0.25, 0.625, 0.25, 0.625, 0.25, 0.625, 0.25, 0.625, 0.5, 0.625, 0.5, 0.625, 0.5, 0.625, 0.5, 0.625, 0.3333, 0.625, 0.25, 0.625, 0.25, 0.625, 0.3333, 0.625, 0.5, 0.625, 0.5, 0.625, 0.5, 0.625, 0.5, 0.625, 0.25, 0.625, 0.25, 0.625, 0.25, 0.625, 0.25, 0.625, 0.3333, 0.625, 0.25, 0.625, 0.25, 0.625, 0.3333, 0.625, 0.5, 0.625, 0.5, 0.625, 0.5, 0.625, 0.5, 0.625, 0.25, 0.625, 0.25, 0.625, 0.25, 0.625, 0.25, 0.625, 0.25, 0.625, 0.25, 0.625, 0.25, 0.625, 0.25, 0.625, 0.5, 0.625, 0.5, 0.625, 0.5, 0.625, 0.5, 0.625, 0.25, 0.625, 0.25, 0.625, 0.25, 0.625, 0.25, 0.625, 0.5, 0.625, 0.5, 0.625, 0.5, 0.625, 0.5, 0.625, 0.5, 0.625, 0.5, 0.625, 0.5, 0.625, 0.5, 0.625, 0.5918, 0.625, 0.5, 0.625, 0.5, 0.625, 0.5918, 0.625, 0.1582, 0.625, 0.0, 0.625, 0.0, 0.625, 0.1582, 0.625, 0.8333, 0.625, 0.75, 0.625, 0.75, 0.625, 0.8333, 0.625, 0.25, 0.625, 0.25, 0.625, 0.25, 0.625, 0.25, 0.625, 0.4167, 0.625, 0.5, 0.625, 0.5, 0.625, 0.4167, 0.625, 0.3333, 0.625, 0.25, 0.625, 0.25, 0.625, 0.3333, 0.625, 0.5, 0.625, 0.5, 0.625, 0.5, 0.625, 0.5, 0.625, 0.25, 0.625, 0.25, 0.625, 0.25, 0.625, 0.25, 0.625, 0.4167, 0.625, 0.5, 0.625, 0.5, 0.625, 0.4167, 0.625, 0.3333, 0.625, 0.25, 0.625, 0.25, 0.625, 0.3333, 0.625, 0.5, 0.625, 0.5, 0.625, 0.5, 0.625, 0.5, 0.625, 0.25, 0.625, 0.25, 0.625, 0.25, 0.625, 0.25, 0.625, 0.4167, 0.625, 0.5, 0.625, 0.5, 0.625, 0.4167, 0.625, 0.3333, 0.625, 0.25, 0.625, 0.25, 0.625, 0.3333, 0.625, 0.5, 0.625, 0.5, 0.625, 0.5, 0.625, 0.5, 0.625, 0.25, 0.625, 0.25, 0.625, 0.25, 0.625, 0.25, 0.625, 0.25, 0.625, 0.25, 0.625, 0.25, 0.625, 0.25, 0.625, 0.5, 0.625, 0.5, 0.625, 0.5, 0.625, 0.5, 0.625, 0.3333, 0.625, 0.25, 0.625, 0.25, 0.625, 0.3333, 0.625, 0.4167, 0.625, 0.5, 0.625, 0.5, 0.625, 0.4167, 0.625, 0.4167, 0.625, 0.5, 0.625, 0.5, 0.625, 0.4167, 0.625, 0.3333, 0.625, 0.25, 0.625, 0.25, 0.625, 0.3333, 0.625, 0.5, 0.625, 0.5, 0.625, 0.5, 0.625, 0.5, 0.625, 0.25, 0.625, 0.25, 0.625, 0.25, 0.625, 0.25, 0.625, 0.4167, 0.625, 0.5, 0.625, 0.5, 0.625, 0.4167, 0.625, 0.3333, 0.625, 0.25, 0.625, 0.25, 0.625, 0.3333, 0.625, 0.5, 0.625, 0.5, 0.625, 0.5, 0.625, 0.5, 0.625, 0.25, 0.625, 0.25, 0.625, 0.25, 0.625, 0.25, 0.625, 0.25, 0.625, 0.25, 0.625, 0.25, 0.625, 0.25, 0.625, 0.5, 0.625, 0.5, 0.625, 0.5, 0.625, 0.5, 0.625, 0.3333, 0.625, 0.25, 0.625, 0.25, 0.625, 0.3333, 0.625, 0.4167, 0.625, 0.5, 0.625, 0.5, 0.625, 0.4167, 0.625, 0.25, 0.625, 0.25, 0.625, 0.25, 0.625, 0.25, 0.625, 0.5, 0.625, 0.5, 0.625, 0.5, 0.625, 0.5, 0.625, 0.25, 0.625, 0.25, 0.625, 0.25, 0.625, 0.25, 0.625, 0.5, 0.625, 0.5, 0.625, 0.5, 0.625, 0.5, 0.625, 0.5, 0.625, 0.5, 0.625, 0.5, 0.625, 0.5, 0.625, 0.25, 0.625, 0.25, 0.625, 0.25, 0.625, 0.25, 0.625, 0.25, 0.625, 0.25, 0.625, 0.25, 0.625, 0.25, 0.625, 0.5, 0.625, 0.5, 0.625, 0.5, 0.625, 0.5, 0.625, 0.3333, 0.625, 0.25, 0.625, 0.25, 0.625, 0.3333, 0.7083, 0.5, 0.625, 0.5, 0.625, 0.5, 0.7083, 0.5, 0.625, 0.25, 0.625, 0.25, 0.625, 0.25, 0.625, 0.25, 0.625, 0.5, 0.625, 0.5, 0.625, 0.5, 0.625, 0.5, 0.625, 0.25, 0.625, 0.25, 0.625, 0.25, 0.625, 0.25, 0.625, 0.5, 0.625, 0.5, 0.625, 0.5, 0.625, 0.5, 0.625, 0.5, 0.625, 0.5, 0.625, 0.5, 0.625, 0.5, 0.625, 0.25, 0.625, 0.25, 0.625, 0.25, 0.625, 0.25, 0.625, 0.25, 0.625, 0.25, 0.625, 0.25, 0.625, 0.25, 0.625, 0.5, 0.625, 0.5, 0.625, 0.5, 0.625, 0.5, 0.7083, 0.5, 0.625, 0.5, 0.625, 0.5, 0.7083, 0.5, 0.625, 0.5, 0.625, 0.5, 0.625, 0.5, 0.625, 0.5, 0.625, 0.4167, 0.625, 0.4167, 0.625, 0.4167, 0.625, 0.4167, 0.625, 0.4167, 0.625, 0.4167, 0.625, 0.4167, 0.625, 0.4167, 0.625, 0.4167, 0.625, 0.4167, 0.625, 0.4167, 0.625, 0.4167, 0.625, 0.4167, 0.625, 0.4167, 0.625, 0.4167, 0.625, 0.4167, 0.625, 0.4167, 0.625, 0.4167, 0.625, 0.4167, 0.625, 0.4167, 0.625, 0.4167, 0.625, 0.4167, 0.625, 0.4167, 0.625, 0.4167, 0.625, 0.4167, 0.625, 0.4167, 0.625, 0.4167, 0.625, 0.4167, 0.625, 0.4167, 0.625, 0.4167, 0.625, 0.4167, 0.625, 0.5, 0.625, 0.5, 0.625, 0.4167, 0.625, 0.4167, 0.625, 0.5, 0.625, 0.3333, 0.625, 0.3333, 0.625, 0.3333, 0.625, 0.3333, 0.625, 0.3333, 0.625, 0.3333, 0.625, 0.3333, 0.625, 0.3333, 0.625, 0.3333, 0.625, 0.3333, 0.625, 0.3333, 0.625, 0.3333, 0.625, 0.3333, 0.625, 0.3333, 0.625, 0.3333, 0.625, 0.3333, 0.625, 0.3333, 0.625, 0.3333, 0.625, 0.3333, 0.625, 0.3333, 0.625, 0.3333, 0.625, 0.3333, 0.625, 0.3333, 0.625, 0.3333, 0.625, 0.3333, 0.625, 0.3333, 0.625, 0.3333, 0.625, 0.3333, 0.625, 0.3333, 0.625, 0.3333, 0.625, 0.3333, 0.625, 0.25, 0.625, 0.3333, 0.625, 0.3333, 0.625, 0.25, 0.625, 0.25, 0.7083, 0.5, 0.625, 0.5, 0.625, 0.5, 0.7083, 0.5, 0.625, 0.5, 0.625, 0.5, 0.625, 0.5, 0.625, 0.5, 0.625, 0.25, 0.625, 0.25, 0.625, 0.25, 0.625, 0.25, 0.625, 0.25, 0.625, 0.25, 0.625, 0.25, 0.625, 0.25, 0.625, 0.5, 0.625, 0.5, 0.625, 0.5, 0.625, 0.5, 0.625, 0.5, 0.625, 0.5, 0.625, 0.5, 0.625, 0.5, 0.625, 0.25, 0.625, 0.25, 0.625, 0.25, 0.625, 0.25, 0.625, 0.5, 0.625, 0.5, 0.625, 0.5, 0.625, 0.5, 0.625, 0.25, 0.625, 0.25, 0.625, 0.25, 0.625, 0.25, 0.875, 0.5, 0.7917, 0.5, 0.7917, 0.5, 0.875, 0.5, 0.7917, 0.5, 0.7083, 0.5, 0.7083, 0.5, 0.7917, 0.5, 0.625, 0.4167, 0.625, 0.3333, 0.625, 0.3333, 0.625, 0.4167, 0.625, 0.3333, 0.625, 0.4167, 0.625, 0.4167, 0.625, 0.3333, 0.625, 0.4167, 0.625, 0.3333, 0.625, 0.3333, 0.625, 0.4167, 0.625, 0.4167, 0.625, 0.3333, 0.625, 0.3333, 0.625, 0.4167, 0.625, 0.3333, 0.625, 0.4167, 0.625, 0.4167, 0.625, 0.3333, 0.625, 0.4167, 0.625, 0.3333, 0.625, 0.3333, 0.625, 0.4167, 0.625, 0.4167, 0.625, 0.3333, 0.625, 0.3333, 0.625, 0.4167, 0.625, 0.3333, 0.625, 0.4167, 0.625, 0.4167, 0.625, 0.3333, 0.625, 0.4167, 0.625, 0.3333, 0.625, 0.3333, 0.625, 0.4167, 0.625, 0.4167, 0.625, 0.3333, 0.625, 0.3333, 0.625, 0.4167, 0.625, 0.3333, 0.625, 0.4167, 0.625, 0.4167, 0.625, 0.3333, 0.625, 0.3333, 0.625, 0.4167, 0.625, 0.4167, 0.625, 0.3333, 0.625, 0.4167, 0.625, 0.3333, 0.625, 0.3333, 0.625, 0.4167, 0.625, 0.3333, 0.625, 0.4167, 0.625, 0.4167, 0.625, 0.3333, 0.625, 0.4167, 0.625, 0.3333, 0.625, 0.3333, 0.625, 0.4167, 0.625, 0.3333, 0.625, 0.4167, 0.625, 0.4167, 0.625, 0.3333, 0.625, 0.4167, 0.625, 0.3333, 0.625, 0.3333, 0.625, 0.4167, 0.625, 0.3333, 0.625, 0.4167, 0.625, 0.4167, 0.625, 0.3333, 0.875, 0.5, 0.7917, 0.5, 0.7917, 0.5, 0.875, 0.5, 0.7917, 0.5, 0.7083, 0.5, 0.7083, 0.5, 0.7917, 0.5, 0.875, 0.5, 0.7917, 0.5, 0.7917, 0.5, 0.875, 0.5, 0.7917, 0.5, 0.7083, 0.5, 0.7083, 0.5, 0.7917, 0.5, 0.625, 0.5, 0.625, 0.4167, 0.625, 0.4167, 0.625, 0.5, 0.625, 0.4167, 0.625, 0.3333, 0.625, 0.3333, 0.625, 0.4167, 0.625, 0.25, 0.625, 0.3333, 0.625, 0.3333, 0.625, 0.25, 0.625, 0.3333, 0.625, 0.4167, 0.625, 0.4167, 0.625, 0.3333, 0.625, 0.5, 0.625, 0.4167, 0.625, 0.4167, 0.625, 0.5, 0.625, 0.4167, 0.625, 0.3333, 0.625, 0.3333, 0.625, 0.4167, 0.625, 0.5, 0.625, 0.4167, 0.625, 0.4167, 0.625, 0.5, 0.625, 0.4167, 0.625, 0.3333, 0.625, 0.3333, 0.625, 0.4167, 0.625, 0.25, 0.625, 0.3333, 0.625, 0.3333, 0.625, 0.25, 0.625, 0.3333, 0.625, 0.4167, 0.625, 0.4167, 0.625, 0.3333, 0.625, 0.5, 0.625, 0.4167, 0.625, 0.4167, 0.625, 0.5, 0.625, 0.4167, 0.625, 0.3333, 0.625, 0.3333, 0.625, 0.4167, 0.625, 0.25, 0.625, 0.3333, 0.625, 0.3333, 0.625, 0.25, 0.625, 0.3333, 0.625, 0.4167, 0.625, 0.4167, 0.625, 0.3333, 0.625, 0.25, 0.625, 0.3333, 0.625, 0.3333, 0.625, 0.25, 0.625, 0.3333, 0.625, 0.4167, 0.625, 0.4167, 0.625, 0.3333, 0.625, 0.5, 0.625, 0.4167, 0.625, 0.4167, 0.625, 0.5, 0.625, 0.4167, 0.625, 0.3333, 0.625, 0.3333, 0.625, 0.4167, 0.625, 0.5, 0.625, 0.4167, 0.625, 0.4167, 0.625, 0.5, 0.625, 0.4167, 0.625, 0.3333, 0.625, 0.3333, 0.625, 0.4167, 0.625, 0.25, 0.625, 0.3333, 0.625, 0.3333, 0.625, 0.25, 0.625, 0.3333, 0.625, 0.4167, 0.625, 0.4167, 0.625, 0.3333, 0.625, 0.5, 0.625, 0.4167, 0.625, 0.4167, 0.625, 0.5, 0.625, 0.4167, 0.625, 0.3333, 0.625, 0.3333, 0.625, 0.4167, 0.625, 0.25, 0.625, 0.3333, 0.625, 0.3333, 0.625, 0.25, 0.625, 0.3333, 0.625, 0.4167, 0.625, 0.4167, 0.625, 0.3333, 0.625, 0.5, 0.625, 0.4167, 0.625, 0.4167, 0.625, 0.5, 0.625, 0.4167, 0.625, 0.3333, 0.625, 0.3333, 0.625, 0.4167, 0.625, 0.25, 0.625, 0.3333, 0.625, 0.3333, 0.625, 0.25, 0.625, 0.3333, 0.625, 0.4167, 0.625, 0.4167, 0.625, 0.3333, 0.625, 1.0, 0.625, 0.9167, 0.625, 0.9167, 0.625, 1.0, 0.625, 0.9167, 0.625, 0.8333, 0.625, 0.8333, 0.625, 0.9167, 0.625, 0.5, 0.625, 0.4167, 0.625, 0.4167, 0.625, 0.5, 0.625, 0.4167, 0.625, 0.3333, 0.625, 0.3333, 0.625, 0.4167, 0.625, 0.5, 0.625, 0.4167, 0.625, 0.4167, 0.625, 0.5, 0.625, 0.4167, 0.625, 0.3333, 0.625, 0.3333, 0.625, 0.4167, 0.625, 0.5, 0.625, 0.4167, 0.625, 0.4167, 0.625, 0.5, 0.625, 0.4167, 0.625, 0.3333, 0.625, 0.3333, 0.625, 0.4167, 0.625, 1.0, 0.625, 0.9167, 0.625, 0.9167, 0.625, 1.0, 0.625, 0.9167, 0.625, 0.8333, 0.625, 0.8333, 0.625, 0.9167, 0.625, 0.5, 0.625, 0.4167, 0.625, 0.4167, 0.625, 0.5, 0.625, 0.4167, 0.625, 0.3333, 0.625, 0.3333, 0.625, 0.4167, 0.625, 0.5, 0.625, 0.4167, 0.625, 0.4167, 0.625, 0.5, 0.625, 0.4167, 0.625, 0.3333, 0.625, 0.3333, 0.625, 0.4167, 0.625, 0.25, 0.625, 0.3333, 0.625, 0.3333, 0.625, 0.25, 0.625, 0.3333, 0.625, 0.4167, 0.625, 0.4167, 0.625, 0.3333, 0.625, 0.5, 0.625, 0.4167, 0.625, 0.4167, 0.625, 0.5, 0.625, 0.4167, 0.625, 0.3333, 0.625, 0.3333, 0.625, 0.4167, 0.625, 1.0, 0.625, 0.9167, 0.625, 0.9167, 0.625, 1.0, 0.625, 0.9167, 0.625, 0.8333, 0.625, 0.8333, 0.625, 0.9167, 0.625, 0.25, 0.625, 0.3333, 0.625, 0.3333, 0.625, 0.25, 0.625, 0.3333, 0.625, 0.4167, 0.625, 0.4167, 0.625, 0.3333, 0.625, 0.5, 0.625, 0.4167, 0.625, 0.4167, 0.625, 0.5, 0.625, 0.4167, 0.625, 0.3333, 0.625, 0.3333, 0.625, 0.4167, 0.5, 0.75, 0.6017, 0.75, 0.6017, 0.8333, 0.5, 0.8333, 0.5, 0.8333, 0.6017, 0.8333, 0.6017, 0.9167, 0.5, 0.9167, 0.5, 0.25, 0.6017, 0.25, 0.6017, 0.3333, 0.5, 0.3333, 0.5, 0.3333, 0.6017, 0.3333, 0.6017, 0.4167, 0.5, 0.4167, 0.6017, 0.25, 0.619, 0.25, 0.619, 0.3333, 0.6017, 0.3333, 0.6017, 0.3333, 0.619, 0.3333, 0.619, 0.4167, 0.6017, 0.4167, 0.6017, 0.75, 0.619, 0.75, 0.619, 0.8333, 0.6017, 0.8333, 0.6017, 0.8333, 0.619, 0.8333, 0.619, 0.9167, 0.6017, 0.9167, 0.625, 1.0, 0.625, 0.9167, 0.625, 0.9167, 0.625, 1.0, 0.625, 0.9167, 0.625, 0.8333, 0.625, 0.8333, 0.625, 0.9167, 0.625, 1.0, 0.625, 0.9167, 0.625, 0.9167, 0.625, 1.0, 0.625, 0.9167, 0.625, 0.8333, 0.625, 0.8333, 0.625, 0.9167, 0.375, 0.75, 0.375, 0.8333, 0.375, 0.8333, 0.375, 0.75, 0.375, 0.8333, 0.375, 0.9167, 0.375, 0.9167, 0.375, 0.8333, 0.375, 0.25, 0.375, 0.3333, 0.375, 0.3333, 0.375, 0.25, 0.375, 0.3333, 0.375, 0.4167, 0.375, 0.4167, 0.375, 0.3333, 0.625, 1.0, 0.625, 0.9167, 0.625, 0.9167, 0.625, 1.0, 0.625, 0.9167, 0.625, 0.8333, 0.625, 0.8333, 0.625, 0.9167, 0.625, 0.5, 0.625, 0.4167, 0.625, 0.4167, 0.625, 0.5, 0.625, 0.4167, 0.625, 0.3333, 0.625, 0.3333, 0.625, 0.4167, 0.625, 1.0, 0.625, 0.9167, 0.625, 0.9167, 0.625, 1.0, 0.625, 0.9167, 0.625, 0.8333, 0.625, 0.8333, 0.625, 0.9167, 0.625, 0.5, 0.625, 0.4167, 0.625, 0.4167, 0.625, 0.5, 0.625, 0.4167, 0.625, 0.3333, 0.625, 0.3333, 0.625, 0.4167, 0.625, 1.0, 0.625, 0.9167, 0.625, 0.9167, 0.625, 1.0, 0.625, 0.9167, 0.625, 0.8333, 0.625, 0.8333, 0.625, 0.9167, 0.625, 0.5, 0.625, 0.4167, 0.625, 0.4167, 0.625, 0.5, 0.625, 0.4167, 0.625, 0.3333, 0.625, 0.3333, 0.625, 0.4167, 0.625, 1.0, 0.625, 0.9167, 0.625, 0.9167, 0.625, 1.0, 0.625, 0.9167, 0.625, 0.8333, 0.625, 0.8333, 0.625, 0.9167, 0.625, 0.5, 0.625, 0.4167, 0.625, 0.4167, 0.625, 0.5, 0.625, 0.4167, 0.625, 0.3333, 0.625, 0.3333, 0.625, 0.4167, 0.625, 0.5, 0.625, 0.4167, 0.625, 0.4167, 0.625, 0.5, 0.625, 0.4167, 0.625, 0.3333, 0.625, 0.3333, 0.625, 0.4167, 0.875, 0.5, 0.7917, 0.5, 0.7917, 0.5, 0.875, 0.5, 0.7917, 0.5, 0.7083, 0.5, 0.7083, 0.5, 0.7917, 0.5, 0.625, 0.5, 0.625, 0.4167, 0.625, 0.4167, 0.625, 0.5, 0.625, 0.4167, 0.625, 0.3333, 0.625, 0.3333, 0.625, 0.4167, 0.625, 1.0, 0.625, 0.9167, 0.625, 0.9167, 0.625, 1.0, 0.625, 0.9167, 0.625, 0.8333, 0.625, 0.8333, 0.625, 0.9167, 0.625, 0.25, 0.625, 0.3333, 0.625, 0.3333, 0.625, 0.25, 0.625, 0.3333, 0.625, 0.4167, 0.625, 0.4167, 0.625, 0.3333, 0.625, 0.5, 0.625, 0.4167, 0.625, 0.4167, 0.625, 0.5, 0.625, 0.4167, 0.625, 0.3333, 0.625, 0.3333, 0.625, 0.4167, 0.625, 0.25, 0.625, 0.3333, 0.625, 0.3333, 0.625, 0.25, 0.625, 0.3333, 0.625, 0.4167, 0.625, 0.4167, 0.625, 0.3333, 0.625, 0.5, 0.625, 0.4167, 0.625, 0.4167, 0.625, 0.5, 0.625, 0.4167, 0.625, 0.3333, 0.625, 0.3333, 0.625, 0.4167, 0.625, 0.25, 0.625, 0.3333, 0.625, 0.3333, 0.625, 0.25, 0.625, 0.3333, 0.625, 0.4167, 0.625, 0.4167, 0.625, 0.3333, 0.625, 0.5, 0.625, 0.4167, 0.625, 0.4167, 0.625, 0.5, 0.625, 0.4167, 0.625, 0.3333, 0.625, 0.3333, 0.625, 0.4167, 0.625, 0.25, 0.625, 0.3333, 0.625, 0.3333, 0.625, 0.25, 0.625, 0.3333, 0.625, 0.4167, 0.625, 0.4167, 0.625, 0.3333, 0.625, 1.0, 0.625, 0.9167, 0.625, 0.9167, 0.625, 1.0, 0.625, 0.9167, 0.625, 0.8333, 0.625, 0.8333, 0.625, 0.9167, 0.375, 0.75, 0.375, 0.8333, 0.375, 0.8333, 0.375, 0.75, 0.375, 0.8333, 0.375, 0.9167, 0.375, 0.9167, 0.375, 0.8333, 0.375, 0.25, 0.375, 0.3333, 0.375, 0.3333, 0.375, 0.25, 0.375, 0.3333, 0.375, 0.4167, 0.375, 0.4167, 0.375, 0.3333, 0.375, 0.75, 0.4375, 0.75, 0.4375, 0.8333, 0.375, 0.8333, 0.375, 0.8333, 0.4375, 0.8333, 0.4375, 0.9167, 0.375, 0.9167, 0.375, 0.25, 0.4375, 0.25, 0.4375, 0.3333, 0.375, 0.3333, 0.375, 0.3333, 0.4375, 0.3333, 0.4375, 0.4167, 0.375, 0.4167, 0.4375, 0.25, 0.5, 0.25, 0.5, 0.3333, 0.4375, 0.3333, 0.4375, 0.3333, 0.5, 0.3333, 0.5, 0.4167, 0.4375, 0.4167, 0.4375, 0.75, 0.5, 0.75, 0.5, 0.8333, 0.4375, 0.8333, 0.4375, 0.8333, 0.5, 0.8333, 0.5, 0.9167, 0.4375, 0.9167, 0.375, 0.75, 0.375, 0.8333, 0.375, 0.8333, 0.375, 0.75, 0.375, 0.8333, 0.375, 0.9167, 0.375, 0.9167, 0.375, 0.8333, 0.375, 0.25, 0.375, 0.3333, 0.375, 0.3333, 0.375, 0.25, 0.375, 0.3333, 0.375, 0.4167, 0.375, 0.4167, 0.375, 0.3333, 0.375, 0.25, 0.375, 0.3333, 0.375, 0.3333, 0.375, 0.25, 0.375, 0.3333, 0.375, 0.4167, 0.375, 0.4167, 0.375, 0.3333, 0.125, 0.5918, 0.2083, 0.5918, 0.2083, 0.75, 0.125, 0.75, 0.2083, 0.5918, 0.2917, 0.5918, 0.2917, 0.75, 0.2083, 0.75, 0.625, 1.0, 0.625, 0.9167, 0.625, 0.9167, 0.625, 1.0, 0.625, 0.9167, 0.625, 0.8333, 0.625, 0.8333, 0.625, 0.9167, 0.625, 1.0, 0.625, 0.9167, 0.625, 0.9167, 0.625, 1.0, 0.625, 0.9167, 0.625, 0.8333, 0.625, 0.8333, 0.625, 0.9167, 0.625, 0.5, 0.625, 0.4167, 0.625, 0.4167, 0.625, 0.5, 0.625, 0.4167, 0.625, 0.3333, 0.625, 0.3333, 0.625, 0.4167, 0.875, 0.5, 0.7917, 0.5, 0.7917, 0.5, 0.875, 0.5, 0.7215, 0.5, 0.7215, 0.5, 0.7215, 0.5, 0.7215, 0.5, 0.625, 0.75, 0.7083, 0.75, 0.7083, 0.75, 0.625, 0.75, 0.7083, 0.75, 0.7917, 0.75, 0.7917, 0.75, 0.7083, 0.75, 0.625, 0.5918, 0.7083, 0.5918, 0.7083, 0.75, 0.625, 0.75, 0.7649, 0.7232, 0.7351, 0.7232, 0.7351, 0.7232, 0.7649, 0.7232, 0.625, 0.5, 0.625, 0.4167, 0.625, 0.4167, 0.625, 0.5, 0.625, 0.4167, 0.625, 0.3333, 0.625, 0.3333, 0.625, 0.4167, 0.625, 1.0, 0.625, 0.9167, 0.625, 0.9167, 0.625, 1.0, 0.625, 0.9167, 0.625, 0.8333, 0.625, 0.8333, 0.625, 0.9167, 0.375, 0.75, 0.375, 0.8333, 0.375, 0.8333, 0.375, 0.75, 0.375, 0.8333, 0.375, 0.9167, 0.375, 0.9167, 0.375, 0.8333, 0.619, 0.75, 0.625, 0.75, 0.625, 0.8333, 0.619, 0.8333, 0.619, 0.8333, 0.625, 0.8333, 0.625, 0.9167, 0.619, 0.9167, 0.619, 0.25, 0.625, 0.25, 0.625, 0.3333, 0.619, 0.3333, 0.619, 0.3333, 0.625, 0.3333, 0.625, 0.4167, 0.619, 0.4167, 0.7649, 0.5268, 0.7351, 0.5268, 0.7083, 0.5, 0.7917, 0.5, 0.7351, 0.7232, 0.7649, 0.7232, 0.7917, 0.75, 0.7083, 0.75, 0.7351, 0.5989, 0.7351, 0.7232, 0.7083, 0.75, 0.7083, 0.5918, 0.7649, 0.5989, 0.7649, 0.5268, 0.7917, 0.5, 0.7917, 0.5918, 0.7351, 0.5989, 0.7649, 0.5989, 0.7649, 0.7232, 0.7351, 0.7232, 0.7351, 0.5989, 0.7351, 0.5268, 0.7351, 0.5268, 0.7351, 0.5989, 0.7351, 0.5268, 0.7649, 0.5268, 0.7649, 0.5268, 0.7351, 0.5268, 0.7649, 0.5989, 0.7649, 0.7232, 0.7649, 0.7232, 0.7649, 0.5989, 0.7649, 0.5268, 0.7649, 0.5989, 0.7649, 0.5989, 0.7649, 0.5268, 0.7351, 0.7232, 0.7351, 0.5989, 0.7351, 0.5989, 0.7351, 0.7232, 0.7351, 0.5268, 0.7649, 0.5268, 0.7649, 0.5989, 0.7351, 0.5989, 0.7649, 0.7232, 0.7649, 0.5989, 0.7917, 0.5918, 0.7917, 0.75, 0.7351, 0.5268, 0.7351, 0.5989, 0.7083, 0.5918, 0.7083, 0.5, 0.625, 0.5, 0.7083, 0.5, 0.7083, 0.5918, 0.625, 0.5918, 0.2083, 0.5, 0.2917, 0.5, 0.2917, 0.5918, 0.2083, 0.5918, 0.125, 0.5, 0.2083, 0.5, 0.2083, 0.5918, 0.125, 0.5918, 0.625, 0.25, 0.625, 0.1582, 0.625, 0.1582, 0.625, 0.25, 0.625, 0.75, 0.625, 0.5918, 0.625, 0.5918, 0.625, 0.75, 0.625, 0.75, 0.625, 0.5918, 0.625, 0.5918, 0.625, 0.75, 0.625, 0.25, 0.625, 0.1582, 0.625, 0.1582, 0.625, 0.25, 0.625, 0.25, 0.625, 0.1582, 0.625, 0.1582, 0.625, 0.25, 0.625, 0.75, 0.625, 0.5918, 0.625, 0.5918, 0.625, 0.75, 0.5, 0.5, 0.6017, 0.5, 0.6017, 0.5918, 0.5, 0.5918, 0.5, 0.0, 0.6017, 0.0, 0.6017, 0.1582, 0.5, 0.1582, 0.6017, 0.0, 0.619, 0.0, 0.619, 0.1582, 0.6017, 0.1582, 0.6017, 0.5, 0.619, 0.5, 0.619, 0.5918, 0.6017, 0.5918, 0.625, 0.25, 0.625, 0.1582, 0.625, 0.1582, 0.625, 0.25, 0.625, 0.75, 0.625, 0.5918, 0.625, 0.5918, 0.625, 0.75, 0.625, 0.25, 0.625, 0.1582, 0.625, 0.1582, 0.625, 0.25, 0.625, 0.75, 0.625, 0.5918, 0.625, 0.5918, 0.625, 0.75, 0.375, 0.0, 0.375, 0.1582, 0.375, 0.1582, 0.375, 0.0, 0.375, 0.5, 0.375, 0.5918, 0.375, 0.5918, 0.375, 0.5, 0.625, 0.75, 0.625, 0.5918, 0.625, 0.5918, 0.625, 0.75, 0.625, 0.25, 0.625, 0.1582, 0.625, 0.1582, 0.625, 0.25, 0.625, 0.75, 0.625, 0.5918, 0.625, 0.5918, 0.625, 0.75, 0.625, 0.25, 0.625, 0.1582, 0.625, 0.1582, 0.625, 0.25, 0.625, 0.75, 0.625, 0.5918, 0.625, 0.5918, 0.625, 0.75, 0.625, 0.25, 0.625, 0.1582, 0.625, 0.1582, 0.625, 0.25, 0.625, 0.75, 0.625, 0.5918, 0.625, 0.5918, 0.625, 0.75, 0.625, 0.25, 0.625, 0.1582, 0.625, 0.1582, 0.625, 0.25, 0.625, 0.25, 0.625, 0.1582, 0.625, 0.1582, 0.625, 0.25, 0.625, 0.75, 0.625, 0.5918, 0.625, 0.5918, 0.625, 0.75, 0.625, 0.75, 0.625, 0.5918, 0.625, 0.5918, 0.625, 0.75, 0.625, 0.25, 0.625, 0.1582, 0.625, 0.1582, 0.625, 0.25, 0.375, 0.0, 0.375, 0.1582, 0.375, 0.1582, 0.375, 0.0, 0.375, 0.5, 0.375, 0.5918, 0.375, 0.5918, 0.375, 0.5, 0.375, 0.5, 0.4375, 0.5, 0.4375, 0.5918, 0.375, 0.5918, 0.375, 0.0, 0.4375, 0.0, 0.4375, 0.1582, 0.375, 0.1582, 0.4375, 0.0, 0.5, 0.0, 0.5, 0.1582, 0.4375, 0.1582, 0.4375, 0.5, 0.5, 0.5, 0.5, 0.5918, 0.4375, 0.5918, 0.375, 0.0, 0.375, 0.1582, 0.375, 0.1582, 0.375, 0.0, 0.375, 0.5, 0.375, 0.5918, 0.375, 0.5918, 0.375, 0.5, 0.375, 0.5, 0.375, 0.5918, 0.375, 0.5918, 0.375, 0.5, 0.375, 0.0, 0.375, 0.1582, 0.375, 0.1582, 0.375, 0.0, 0.2917, 0.5, 0.375, 0.5, 0.375, 0.5918, 0.2917, 0.5918, 0.625, 0.75, 0.625, 0.5918, 0.625, 0.5918, 0.625, 0.75, 0.7917, 0.5, 0.875, 0.5, 0.875, 0.5918, 0.7917, 0.5918, 0.625, 0.25, 0.625, 0.1582, 0.625, 0.1582, 0.625, 0.25, 0.625, 0.25, 0.625, 0.1582, 0.625, 0.1582, 0.625, 0.25, 0.625, 0.75, 0.625, 0.5918, 0.625, 0.5918, 0.625, 0.75, 0.619, 0.5, 0.625, 0.5, 0.625, 0.5918, 0.619, 0.5918, 0.619, 0.0, 0.625, 0.0, 0.625, 0.1582, 0.619, 0.1582, 0.7785, 0.5, 0.7215, 0.5, 0.7083, 0.5, 0.7917, 0.5, 0.7215, 0.5, 0.7785, 0.5, 0.7917, 0.5, 0.7083, 0.5, 0.7785, 0.5, 0.7785, 0.5, 0.7917, 0.5, 0.7917, 0.5, 0.7215, 0.5, 0.7215, 0.5, 0.7083, 0.5, 0.7083, 0.5, 0.7785, 0.5, 0.7215, 0.5, 0.7215, 0.5, 0.7785, 0.5, 0.7785, 0.5, 0.7215, 0.5, 0.7215, 0.5, 0.7785, 0.5, 0.7785, 0.5, 0.7785, 0.5, 0.7785, 0.5, 0.7785, 0.5, 0.7215, 0.5, 0.7785, 0.5, 0.7785, 0.5, 0.7215, 0.5, 0.7785, 0.5, 0.7785, 0.5, 0.7785, 0.5, 0.7785, 0.5, 0.7785, 0.5, 0.7215, 0.5, 0.7215, 0.5, 0.7785, 0.5, 0.7215, 0.5, 0.7215, 0.5, 0.7083, 0.5, 0.7083, 0.5, 0.7785, 0.5, 0.7785, 0.5, 0.7917, 0.5, 0.7917, 0.5, 0.7215, 0.5, 0.7215, 0.5, 0.7215, 0.5, 0.7215, 0.5, 0.875, 0.5, 0.7917, 0.5, 0.7917, 0.5, 0.875, 0.5, 0.625, 0.4167, 0.625, 0.3333, 0.625, 0.3333, 0.625, 0.4167, 0.625, 0.5, 0.625, 0.4167, 0.625, 0.4167, 0.625, 0.5, 0.625, 0.25, 0.625, 0.25, 0.625, 0.25, 0.625, 0.25, 0.625, 0.5, 0.625, 0.5, 0.625, 0.5, 0.625, 0.5, 0.625, 0.25, 0.625, 0.25, 0.625, 0.25, 0.625, 0.25, 0.625, 0.5, 0.625, 0.5, 0.625, 0.5, 0.625, 0.5, 0.625, 0.25, 0.625, 0.25, 0.625, 0.25, 0.625, 0.25, 0.625, 0.25, 0.625, 0.25, 0.625, 0.25, 0.625, 0.25, 0.625, 0.5, 0.625, 0.5, 0.625, 0.5, 0.625, 0.5, 0.625, 0.3333, 0.625, 0.25, 0.625, 0.25, 0.625, 0.3333, 0.7083, 0.5, 0.625, 0.5, 0.625, 0.5, 0.7083, 0.5, 0.625, 0.5, 0.625, 0.5, 0.625, 0.5, 0.625, 0.5, 0.625, 0.5, 0.625, 0.25, 0.625, 0.25, 0.625, 0.25, 0.625, 0.25, 0.625, 0.25, 0.625, 0.5, 0.625, 0.5, 0.625, 0.5, 0.625, 0.5, 0.625, 0.25, 0.625, 0.25, 0.625, 0.25, 0.625, 0.25, 0.6307, 0.4224, 0.6312, 0.3395, 0.6312, 0.3395, 0.6307, 0.4224, 0.6307, 0.4224, 0.6283, 0.4737, 0.625, 0.5, 0.625, 0.4167, 0.6846, 0.4763, 0.7199, 0.4282, 0.7917, 0.5, 0.7083, 0.5, 0.6289, 0.2835, 0.6312, 0.3395, 0.625, 0.3333, 0.625, 0.25, 0.6312, 0.3395, 0.6307, 0.4224, 0.625, 0.4167, 0.625, 0.3333, 0.6585, 0.3131, 0.7199, 0.4282, 0.7199, 0.4282, 0.6585, 0.3131, 0.6283, 0.4737, 0.6307, 0.4224, 0.6307, 0.4224, 0.6283, 0.4737, 0.7199, 0.4282, 0.6846, 0.4763, 0.6846, 0.4763, 0.7199, 0.4282, 0.6312, 0.3395, 0.6289, 0.2835, 0.6289, 0.2835, 0.6312, 0.3395, 0.6846, 0.4763, 0.6431, 0.4885, 0.6431, 0.4885, 0.6846, 0.4763, 0.625, 0.5, 0.6431, 0.4885, 0.6846, 0.4763, 0.7083, 0.5, 0.625, 0.5, 0.625, 0.5, 0.6283, 0.4737, 0.6431, 0.4885, 0.625, 0.5, 0.7917, 0.5, 0.7199, 0.4282, 0.6585, 0.3131, 0.875, 0.5, 0.875, 0.5, 0.6585, 0.3131, 0.6289, 0.2835, 0.625, 0.25, 0.625, 0.25, 0.6283, 0.4737, 0.6283, 0.4737, 0.6431, 0.4885, 0.6431, 0.4885, 0.6585, 0.3131, 0.7199, 0.4282, 0.7199, 0.4282, 0.6585, 0.3131, 0.6585, 0.3131, 0.6585, 0.3131, 0.6289, 0.2835, 0.6289, 0.2835, 0.6431, 0.4885, 0.6283, 0.4737, 0.6307, 0.4224, 0.6312, 0.3395, 0.6289, 0.2835, 0.6585, 0.3131, 0.7199, 0.4282, 0.6846, 0.4763, 0.6846, 0.4763, 0.6431, 0.4885, 0.6431, 0.4885, 0.6846, 0.4763, 0.6431, 0.4885, 0.6283, 0.4737, 0.6283, 0.4737, 0.6431, 0.4885, 0.6307, 0.4224, 0.6312, 0.3395, 0.6312, 0.3395, 0.6307, 0.4224, 0.7199, 0.4282, 0.6846, 0.4763, 0.6846, 0.4763, 0.7199, 0.4282, 0.6283, 0.4737, 0.6307, 0.4224, 0.6307, 0.4224, 0.6283, 0.4737, 0.6289, 0.2835, 0.6585, 0.3131, 0.6585, 0.3131, 0.6289, 0.2835, 0.6312, 0.3395, 0.6289, 0.2835, 0.6289, 0.2835, 0.6312, 0.3395])
me_cube_001.use_remesh_fix_poles = True
me_cube_001.use_remesh_preserve_attributes = False
me_cube_001.use_mirror_vertex_groups = False
me_cube_001.update()

# ---- objects
ob_cube = bpy.data.objects.new('Cube', me_cube_001)

# ---- transforms, parenting, visibility, modifiers, constraints
ob_cube.location = (1.624e-17, -0.6773, 0.7347)
ob_cube.rotation_euler = (-0.2776, -0.0, 0.0)
ob_cube.scale = (0.2502, 0.2502, 0.2502)
ob_cube.display_type = 'SOLID'
ob_cube.lineart.crease_threshold = 0.0
_m = ob_cube.modifiers.new('Subdivision', 'SUBSURF')
_m.uv_smooth = 'PRESERVE_CORNERS'
_m.levels = 2
_m.render_levels = 5

# ---- collection membership
col_collection.objects.link(ob_cube)

# ---- scene / render settings (as saved in the file)
scene.frame_start = 1; scene.frame_end = 250; scene.frame_set(1)
scene.render.engine = 'BLENDER_EEVEE_NEXT'
scene.cycles.use_denoising = False
scene.cycles.samples = 128
scene.cycles.sampling_pattern = 'TABULATED_SOBOL'
scene.cycles.use_adaptive_sampling = False
scene.cycles.use_light_tree = False
scene.view_settings.view_transform = 'Filmic'
bpy.context.view_layer.update()

# ---- added for rendering (the .blend has no active camera and no usable light): camera, sun
cam_auto = bpy.data.cameras.new('AutoCamera')
cam_auto.lens = 50.0
cam_auto.sensor_width = 36.0
cam_auto.clip_end = 1000.0
ob_auto_camera = bpy.data.objects.new('AutoCamera', cam_auto)
scene.collection.objects.link(ob_auto_camera)
ob_auto_camera.location = (3.14741, -3.91821, 3.63935)
ob_auto_camera.rotation_euler = (1.09748, -7.21219e-08, 0.694738)
scene.camera = ob_auto_camera
light_auto_sun = bpy.data.lights.new('AutoSun', 'SUN')
light_auto_sun.energy = 3.0
light_auto_sun.angle = 0.0523599
ob_auto_sun = bpy.data.objects.new('AutoSun', light_auto_sun)
scene.collection.objects.link(ob_auto_sun)
ob_auto_sun.rotation_euler = (0.872665, 0.174533, 0.523599)
bpy.context.view_layer.update()
